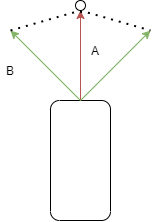

The diagram above was exported from draw.io. Its source (the exported page's mxGraphModel, read from the mxfile embedded in the PNG):
<mxGraphModel dx="652" dy="372" grid="1" gridSize="10" guides="1" tooltips="1" connect="1" arrows="1" fold="1" page="1" pageScale="1" pageWidth="827" pageHeight="1169" math="0" shadow="0">
  <root>
    <mxCell id="0" />
    <mxCell id="1" parent="0" />
    <mxCell id="EuCqOqvbk6eWzdQY7r59-1" value="" style="rounded=1;whiteSpace=wrap;html=1;rotation=90;shadow=0;" vertex="1" parent="1">
      <mxGeometry x="300" y="200" width="120" height="60" as="geometry" />
    </mxCell>
    <mxCell id="EuCqOqvbk6eWzdQY7r59-3" value="" style="ellipse;whiteSpace=wrap;html=1;shadow=0;" vertex="1" parent="1">
      <mxGeometry x="355" y="70" width="10" height="10" as="geometry" />
    </mxCell>
    <mxCell id="EuCqOqvbk6eWzdQY7r59-5" value="" style="endArrow=classic;html=1;exitX=0;exitY=0.5;exitDx=0;exitDy=0;entryX=0.5;entryY=1;entryDx=0;entryDy=0;fillColor=#f8cecc;strokeColor=#b85450;" edge="1" parent="1" source="EuCqOqvbk6eWzdQY7r59-1" target="EuCqOqvbk6eWzdQY7r59-3">
      <mxGeometry width="50" height="50" relative="1" as="geometry">
        <mxPoint x="220" y="150" as="sourcePoint" />
        <mxPoint x="270" y="100" as="targetPoint" />
      </mxGeometry>
    </mxCell>
    <mxCell id="EuCqOqvbk6eWzdQY7r59-6" value="" style="endArrow=classic;html=1;exitX=0;exitY=0.5;exitDx=0;exitDy=0;fillColor=#d5e8d4;strokeColor=#82b366;" edge="1" parent="1" source="EuCqOqvbk6eWzdQY7r59-1">
      <mxGeometry width="50" height="50" relative="1" as="geometry">
        <mxPoint x="332" y="171" as="sourcePoint" />
        <mxPoint x="290" y="100" as="targetPoint" />
      </mxGeometry>
    </mxCell>
    <mxCell id="EuCqOqvbk6eWzdQY7r59-7" value="" style="endArrow=classic;html=1;exitX=0;exitY=0.5;exitDx=0;exitDy=0;fillColor=#d5e8d4;strokeColor=#82b366;" edge="1" parent="1" source="EuCqOqvbk6eWzdQY7r59-1">
      <mxGeometry width="50" height="50" relative="1" as="geometry">
        <mxPoint x="340" y="180" as="sourcePoint" />
        <mxPoint x="430" y="100" as="targetPoint" />
      </mxGeometry>
    </mxCell>
    <mxCell id="EuCqOqvbk6eWzdQY7r59-8" value="" style="endArrow=none;dashed=1;html=1;dashPattern=1 3;strokeWidth=2;" edge="1" parent="1">
      <mxGeometry width="50" height="50" relative="1" as="geometry">
        <mxPoint x="290" y="100" as="sourcePoint" />
        <mxPoint x="430" y="100" as="targetPoint" />
        <Array as="points">
          <mxPoint x="360" y="80" />
        </Array>
      </mxGeometry>
    </mxCell>
    <mxCell id="EuCqOqvbk6eWzdQY7r59-9" value="A&lt;span style=&quot;color: rgba(0 , 0 , 0 , 0) ; font-family: monospace ; font-size: 0px&quot;&gt;%3CmxGraphModel%3E%3Croot%3E%3CmxCell%20id%3D%220%22%2F%3E%3CmxCell%20id%3D%221%22%20parent%3D%220%22%2F%3E%3CmxCell%20id%3D%222%22%20value%3D%22%22%20style%3D%22endArrow%3Dclassic%3Bhtml%3D1%3BexitX%3D0%3BexitY%3D1%3BexitDx%3D0%3BexitDy%3D0%3B%22%20edge%3D%221%22%20parent%3D%221%22%3E%3CmxGeometry%20width%3D%2250%22%20height%3D%2250%22%20relative%3D%221%22%20as%3D%22geometry%22%3E%3CmxPoint%20x%3D%22330%22%20y%3D%22170%22%20as%3D%22sourcePoint%22%2F%3E%3CmxPoint%20x%3D%22280%22%20y%3D%2280%22%20as%3D%22targetPoint%22%2F%3E%3C%2FmxGeometry%3E%3C%2FmxCell%3E%3C%2Froot%3E%3C%2FmxGraphModel%3E&lt;/span&gt;" style="text;html=1;strokeColor=none;fillColor=none;align=center;verticalAlign=middle;whiteSpace=wrap;rounded=0;shadow=0;" vertex="1" parent="1">
      <mxGeometry x="365" y="110" width="20" height="20" as="geometry" />
    </mxCell>
    <mxCell id="EuCqOqvbk6eWzdQY7r59-10" value="B" style="text;html=1;strokeColor=none;fillColor=none;align=center;verticalAlign=middle;whiteSpace=wrap;rounded=0;shadow=0;" vertex="1" parent="1">
      <mxGeometry x="280" y="130" width="20" height="20" as="geometry" />
    </mxCell>
  </root>
</mxGraphModel>